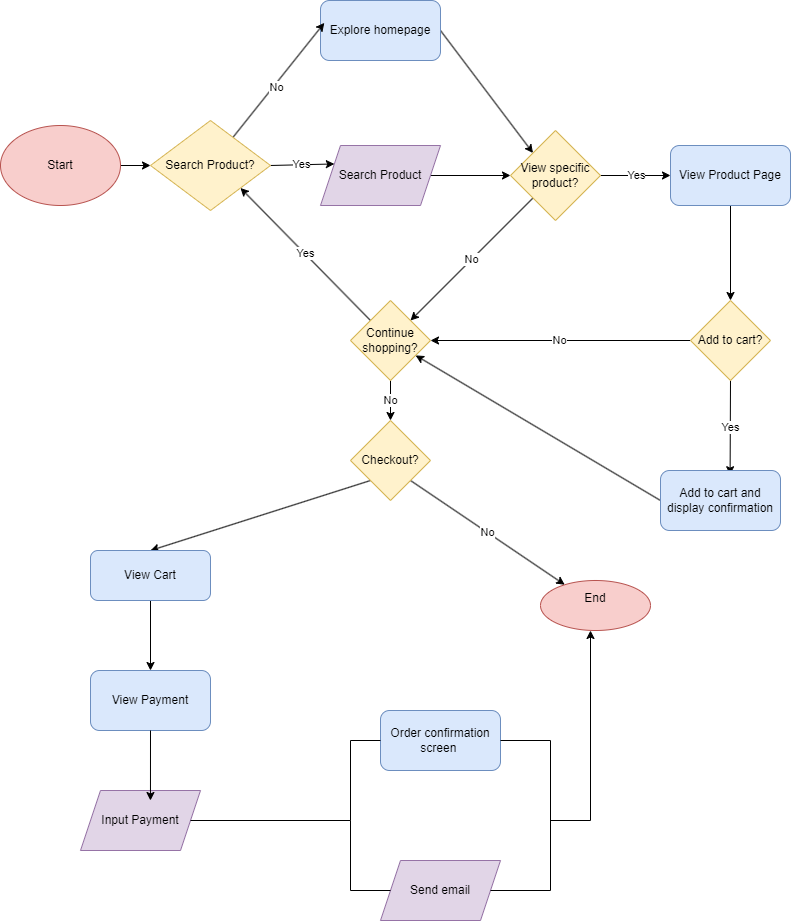

The diagram above was exported from draw.io. Its source (the exported page's mxGraphModel, read from the mxfile embedded in the PNG):
<mxGraphModel dx="2107" dy="1058" grid="1" gridSize="10" guides="1" tooltips="1" connect="1" arrows="1" fold="1" page="1" pageScale="1" pageWidth="850" pageHeight="1100" math="0" shadow="0">
  <root>
    <mxCell id="0" />
    <mxCell id="1" parent="0" />
    <mxCell id="80" style="edgeStyle=none;html=1;exitX=1;exitY=0.5;exitDx=0;exitDy=0;entryX=0;entryY=0.5;entryDx=0;entryDy=0;" edge="1" parent="1" target="88">
      <mxGeometry relative="1" as="geometry">
        <Array as="points" />
        <mxPoint x="160" y="315" as="sourcePoint" />
      </mxGeometry>
    </mxCell>
    <mxCell id="81" value="Start" style="ellipse;whiteSpace=wrap;html=1;fillColor=#f8cecc;strokeColor=#b85450;" vertex="1" parent="1">
      <mxGeometry x="40" y="275" width="120" height="80" as="geometry" />
    </mxCell>
    <mxCell id="82" style="edgeStyle=none;html=1;exitX=1;exitY=0.5;exitDx=0;exitDy=0;entryX=0;entryY=0.5;entryDx=0;entryDy=0;" edge="1" parent="1" source="83" target="91">
      <mxGeometry relative="1" as="geometry" />
    </mxCell>
    <mxCell id="83" value="Search Product" style="shape=parallelogram;perimeter=parallelogramPerimeter;whiteSpace=wrap;html=1;fixedSize=1;fillColor=#e1d5e7;strokeColor=#9673a6;" vertex="1" parent="1">
      <mxGeometry x="360" y="295" width="120" height="60" as="geometry" />
    </mxCell>
    <mxCell id="84" style="edgeStyle=none;html=1;exitX=1;exitY=0.5;exitDx=0;exitDy=0;entryX=0;entryY=0;entryDx=0;entryDy=0;" edge="1" parent="1" source="85" target="91">
      <mxGeometry relative="1" as="geometry" />
    </mxCell>
    <mxCell id="85" value="Explore homepage" style="rounded=1;whiteSpace=wrap;html=1;fillColor=#dae8fc;strokeColor=#6c8ebf;" vertex="1" parent="1">
      <mxGeometry x="360" y="150" width="120" height="60" as="geometry" />
    </mxCell>
    <mxCell id="86" value="Yes" style="edgeStyle=none;html=1;entryX=0;entryY=0.25;entryDx=0;entryDy=0;exitX=1;exitY=0.5;exitDx=0;exitDy=0;" edge="1" parent="1" source="88" target="83">
      <mxGeometry relative="1" as="geometry">
        <mxPoint x="440" y="370" as="targetPoint" />
      </mxGeometry>
    </mxCell>
    <mxCell id="87" value="No" style="edgeStyle=none;html=1;entryX=0.032;entryY=0.373;entryDx=0;entryDy=0;entryPerimeter=0;" edge="1" parent="1" source="88" target="85">
      <mxGeometry x="-0.0828" y="-3" relative="1" as="geometry">
        <mxPoint as="offset" />
      </mxGeometry>
    </mxCell>
    <mxCell id="88" value="Search Product?" style="rhombus;whiteSpace=wrap;html=1;fillColor=#fff2cc;strokeColor=#d6b656;" vertex="1" parent="1">
      <mxGeometry x="190" y="270" width="120" height="90" as="geometry" />
    </mxCell>
    <mxCell id="89" value="Yes" style="edgeStyle=none;html=1;exitX=1;exitY=0.5;exitDx=0;exitDy=0;" edge="1" parent="1" source="91" target="93">
      <mxGeometry relative="1" as="geometry" />
    </mxCell>
    <mxCell id="90" value="No" style="edgeStyle=none;html=1;exitX=0;exitY=1;exitDx=0;exitDy=0;" edge="1" parent="1" source="91" target="105">
      <mxGeometry relative="1" as="geometry">
        <mxPoint x="660" y="460" as="targetPoint" />
      </mxGeometry>
    </mxCell>
    <mxCell id="91" value="View specific product?" style="rhombus;whiteSpace=wrap;html=1;fillColor=#fff2cc;strokeColor=#d6b656;" vertex="1" parent="1">
      <mxGeometry x="550" y="280" width="90" height="90" as="geometry" />
    </mxCell>
    <mxCell id="92" style="edgeStyle=none;html=1;exitX=0.5;exitY=1;exitDx=0;exitDy=0;entryX=0.5;entryY=0;entryDx=0;entryDy=0;" edge="1" parent="1" source="93" target="97">
      <mxGeometry relative="1" as="geometry" />
    </mxCell>
    <mxCell id="93" value="View Product Page" style="rounded=1;whiteSpace=wrap;html=1;fillColor=#dae8fc;strokeColor=#6c8ebf;" vertex="1" parent="1">
      <mxGeometry x="710" y="295" width="120" height="60" as="geometry" />
    </mxCell>
    <mxCell id="94" value="No" style="edgeStyle=none;html=1;" edge="1" parent="1" source="105" target="103">
      <mxGeometry relative="1" as="geometry">
        <mxPoint x="720" y="520" as="sourcePoint" />
      </mxGeometry>
    </mxCell>
    <mxCell id="95" value="Yes" style="edgeStyle=none;html=1;exitX=0.5;exitY=1;exitDx=0;exitDy=0;entryX=0.58;entryY=0.07;entryDx=0;entryDy=0;entryPerimeter=0;" edge="1" parent="1" source="97" target="99">
      <mxGeometry relative="1" as="geometry" />
    </mxCell>
    <mxCell id="96" value="No" style="edgeStyle=none;html=1;exitX=0;exitY=0.5;exitDx=0;exitDy=0;" edge="1" parent="1" source="97" target="105">
      <mxGeometry relative="1" as="geometry">
        <mxPoint x="550" y="562.8571428571429" as="targetPoint" />
      </mxGeometry>
    </mxCell>
    <mxCell id="97" value="Add to cart?" style="rhombus;whiteSpace=wrap;html=1;fillColor=#fff2cc;strokeColor=#d6b656;" vertex="1" parent="1">
      <mxGeometry x="730" y="450" width="80" height="80" as="geometry" />
    </mxCell>
    <mxCell id="98" style="edgeStyle=none;html=1;exitX=0;exitY=0.5;exitDx=0;exitDy=0;" edge="1" parent="1" source="99" target="105">
      <mxGeometry relative="1" as="geometry">
        <mxPoint x="550" y="610" as="targetPoint" />
      </mxGeometry>
    </mxCell>
    <mxCell id="99" value="Add to cart and display confirmation" style="rounded=1;whiteSpace=wrap;html=1;fillColor=#dae8fc;strokeColor=#6c8ebf;" vertex="1" parent="1">
      <mxGeometry x="700" y="620" width="120" height="60" as="geometry" />
    </mxCell>
    <mxCell id="100" value="Yes" style="edgeStyle=none;html=1;entryX=1;entryY=1;entryDx=0;entryDy=0;exitX=0;exitY=0;exitDx=0;exitDy=0;" edge="1" parent="1" source="105" target="88">
      <mxGeometry relative="1" as="geometry">
        <mxPoint x="270" y="550" as="sourcePoint" />
      </mxGeometry>
    </mxCell>
    <mxCell id="101" value="No" style="edgeStyle=none;html=1;exitX=1;exitY=1;exitDx=0;exitDy=0;" edge="1" parent="1" source="103" target="104">
      <mxGeometry relative="1" as="geometry">
        <mxPoint x="240" y="760" as="targetPoint" />
        <mxPoint x="490" y="590" as="sourcePoint" />
      </mxGeometry>
    </mxCell>
    <mxCell id="102" style="edgeStyle=none;html=1;exitX=0;exitY=1;exitDx=0;exitDy=0;entryX=0.5;entryY=0;entryDx=0;entryDy=0;" edge="1" parent="1" source="103" target="107">
      <mxGeometry relative="1" as="geometry">
        <mxPoint x="340" y="670" as="targetPoint" />
      </mxGeometry>
    </mxCell>
    <mxCell id="103" value="Checkout?" style="rhombus;whiteSpace=wrap;html=1;fillColor=#fff2cc;strokeColor=#d6b656;" vertex="1" parent="1">
      <mxGeometry x="390" y="570" width="80" height="80" as="geometry" />
    </mxCell>
    <mxCell id="104" value="End&lt;div&gt;&lt;br&gt;&lt;/div&gt;" style="ellipse;whiteSpace=wrap;html=1;fillColor=#f8cecc;strokeColor=#b85450;" vertex="1" parent="1">
      <mxGeometry x="580" y="730" width="110" height="50" as="geometry" />
    </mxCell>
    <mxCell id="105" value="Continue shopping?" style="rhombus;whiteSpace=wrap;html=1;fillColor=#fff2cc;strokeColor=#d6b656;" vertex="1" parent="1">
      <mxGeometry x="390" y="450" width="80" height="80" as="geometry" />
    </mxCell>
    <mxCell id="106" style="edgeStyle=none;html=1;exitX=0.5;exitY=1;exitDx=0;exitDy=0;entryX=0.5;entryY=0;entryDx=0;entryDy=0;" edge="1" parent="1" source="107" target="108">
      <mxGeometry relative="1" as="geometry" />
    </mxCell>
    <mxCell id="107" value="View Cart" style="rounded=1;whiteSpace=wrap;html=1;fillColor=#dae8fc;strokeColor=#6c8ebf;" vertex="1" parent="1">
      <mxGeometry x="130" y="700" width="120" height="50" as="geometry" />
    </mxCell>
    <mxCell id="108" value="View Payment" style="rounded=1;whiteSpace=wrap;html=1;fillColor=#dae8fc;strokeColor=#6c8ebf;" vertex="1" parent="1">
      <mxGeometry x="130" y="820" width="120" height="60" as="geometry" />
    </mxCell>
    <mxCell id="109" value="Input Payment" style="shape=parallelogram;perimeter=parallelogramPerimeter;whiteSpace=wrap;html=1;fixedSize=1;fillColor=#e1d5e7;strokeColor=#9673a6;" vertex="1" parent="1">
      <mxGeometry x="120" y="940" width="120" height="60" as="geometry" />
    </mxCell>
    <mxCell id="110" value="Order confirmation screen&amp;nbsp;" style="rounded=1;whiteSpace=wrap;html=1;fillColor=#dae8fc;strokeColor=#6c8ebf;" vertex="1" parent="1">
      <mxGeometry x="420" y="860" width="120" height="60" as="geometry" />
    </mxCell>
    <mxCell id="111" value="Send email" style="shape=parallelogram;perimeter=parallelogramPerimeter;whiteSpace=wrap;html=1;fixedSize=1;fillColor=#e1d5e7;strokeColor=#9673a6;" vertex="1" parent="1">
      <mxGeometry x="420" y="1010" width="120" height="60" as="geometry" />
    </mxCell>
    <mxCell id="112" value="" style="endArrow=none;html=1;" edge="1" parent="1">
      <mxGeometry width="50" height="50" relative="1" as="geometry">
        <mxPoint x="390" y="970" as="sourcePoint" />
        <mxPoint x="390" y="890" as="targetPoint" />
      </mxGeometry>
    </mxCell>
    <mxCell id="113" value="" style="endArrow=none;html=1;entryX=1;entryY=0.5;entryDx=0;entryDy=0;" edge="1" parent="1" target="109">
      <mxGeometry width="50" height="50" relative="1" as="geometry">
        <mxPoint x="390" y="970" as="sourcePoint" />
        <mxPoint x="490" y="850" as="targetPoint" />
      </mxGeometry>
    </mxCell>
    <mxCell id="114" value="" style="endArrow=none;html=1;" edge="1" parent="1">
      <mxGeometry width="50" height="50" relative="1" as="geometry">
        <mxPoint x="390" y="1040" as="sourcePoint" />
        <mxPoint x="390" y="970" as="targetPoint" />
      </mxGeometry>
    </mxCell>
    <mxCell id="115" value="" style="endArrow=none;html=1;exitX=0;exitY=0.5;exitDx=0;exitDy=0;" edge="1" parent="1" source="110">
      <mxGeometry width="50" height="50" relative="1" as="geometry">
        <mxPoint x="440" y="900" as="sourcePoint" />
        <mxPoint x="390" y="890" as="targetPoint" />
      </mxGeometry>
    </mxCell>
    <mxCell id="116" value="" style="endArrow=none;html=1;exitX=0;exitY=0.5;exitDx=0;exitDy=0;" edge="1" parent="1" source="111">
      <mxGeometry width="50" height="50" relative="1" as="geometry">
        <mxPoint x="440" y="900" as="sourcePoint" />
        <mxPoint x="390" y="1040" as="targetPoint" />
      </mxGeometry>
    </mxCell>
    <mxCell id="117" value="" style="endArrow=none;html=1;" edge="1" parent="1">
      <mxGeometry width="50" height="50" relative="1" as="geometry">
        <mxPoint x="590" y="1040" as="sourcePoint" />
        <mxPoint x="590" y="890" as="targetPoint" />
      </mxGeometry>
    </mxCell>
    <mxCell id="118" value="" style="endArrow=none;html=1;entryX=1;entryY=0.5;entryDx=0;entryDy=0;" edge="1" parent="1" target="111">
      <mxGeometry width="50" height="50" relative="1" as="geometry">
        <mxPoint x="590" y="1040" as="sourcePoint" />
        <mxPoint x="570" y="1010" as="targetPoint" />
      </mxGeometry>
    </mxCell>
    <mxCell id="119" value="" style="endArrow=none;html=1;entryX=1;entryY=0.5;entryDx=0;entryDy=0;" edge="1" parent="1" target="110">
      <mxGeometry width="50" height="50" relative="1" as="geometry">
        <mxPoint x="590" y="890" as="sourcePoint" />
        <mxPoint x="580" y="900" as="targetPoint" />
      </mxGeometry>
    </mxCell>
    <mxCell id="120" value="" style="endArrow=none;html=1;" edge="1" parent="1">
      <mxGeometry width="50" height="50" relative="1" as="geometry">
        <mxPoint x="590" y="970" as="sourcePoint" />
        <mxPoint x="630" y="970" as="targetPoint" />
      </mxGeometry>
    </mxCell>
    <mxCell id="121" value="" style="endArrow=classic;html=1;" edge="1" parent="1">
      <mxGeometry width="50" height="50" relative="1" as="geometry">
        <mxPoint x="630" y="970" as="sourcePoint" />
        <mxPoint x="630" y="780" as="targetPoint" />
      </mxGeometry>
    </mxCell>
    <mxCell id="122" style="edgeStyle=none;html=1;exitX=0.5;exitY=1;exitDx=0;exitDy=0;entryX=0.583;entryY=0.167;entryDx=0;entryDy=0;entryPerimeter=0;" edge="1" parent="1" source="108" target="109">
      <mxGeometry relative="1" as="geometry" />
    </mxCell>
  </root>
</mxGraphModel>